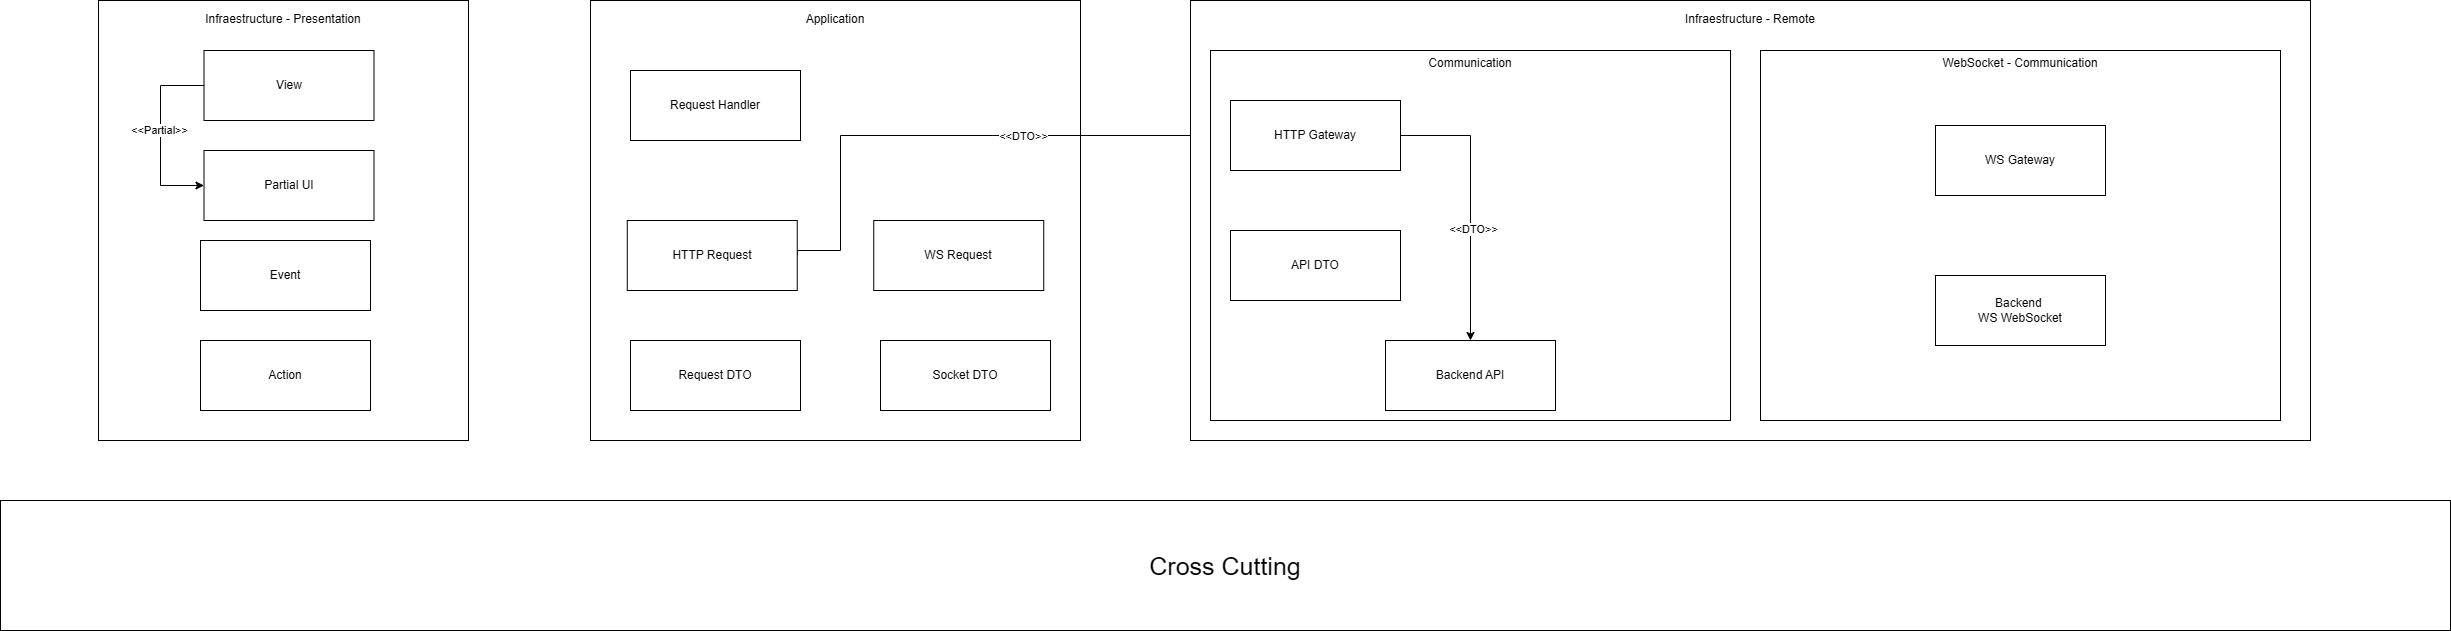

The diagram above was exported from draw.io. Its source (the exported page's mxGraphModel, read from the mxfile embedded in the PNG):
<mxGraphModel dx="3402" dy="1405" grid="1" gridSize="10" guides="1" tooltips="1" connect="1" arrows="1" fold="1" page="1" pageScale="1" pageWidth="827" pageHeight="1169" math="0" shadow="0">
  <root>
    <mxCell id="J70QXkqX8UeqaDjrJa6x-0" />
    <mxCell id="J70QXkqX8UeqaDjrJa6x-1" parent="J70QXkqX8UeqaDjrJa6x-0" />
    <mxCell id="WMiemtYg8V2WkI8MTc7O-6" parent="J70QXkqX8UeqaDjrJa6x-1" style="rounded=0;whiteSpace=wrap;html=1;align=center;" value="Infraestructure - Presentation&lt;div&gt;&lt;br&gt;&lt;/div&gt;&lt;div&gt;&lt;br&gt;&lt;/div&gt;&lt;div&gt;&lt;br&gt;&lt;/div&gt;&lt;div&gt;&lt;br&gt;&lt;/div&gt;&lt;div&gt;&lt;br&gt;&lt;/div&gt;&lt;div&gt;&lt;br&gt;&lt;/div&gt;&lt;div&gt;&lt;br&gt;&lt;/div&gt;&lt;div&gt;&lt;br&gt;&lt;/div&gt;&lt;div&gt;&lt;br&gt;&lt;/div&gt;&lt;div&gt;&lt;br&gt;&lt;/div&gt;&lt;div&gt;&lt;br&gt;&lt;/div&gt;&lt;div&gt;&lt;br&gt;&lt;/div&gt;&lt;div&gt;&lt;br&gt;&lt;/div&gt;&lt;div&gt;&lt;br&gt;&lt;/div&gt;&lt;div&gt;&lt;br&gt;&lt;/div&gt;&lt;div&gt;&lt;br&gt;&lt;/div&gt;&lt;div&gt;&lt;br&gt;&lt;/div&gt;&lt;div&gt;&lt;br&gt;&lt;/div&gt;&lt;div&gt;&lt;br&gt;&lt;/div&gt;&lt;div&gt;&lt;br&gt;&lt;/div&gt;&lt;div&gt;&lt;br&gt;&lt;/div&gt;&lt;div&gt;&lt;br&gt;&lt;/div&gt;&lt;div&gt;&lt;br&gt;&lt;/div&gt;&lt;div&gt;&lt;br&gt;&lt;/div&gt;&lt;div&gt;&lt;br&gt;&lt;/div&gt;&lt;div&gt;&lt;br&gt;&lt;/div&gt;&lt;div&gt;&lt;br&gt;&lt;/div&gt;&lt;div&gt;&amp;nbsp;&lt;/div&gt;" vertex="1">
      <mxGeometry height="440" width="370" x="28" y="80" as="geometry" />
    </mxCell>
    <mxCell id="WMiemtYg8V2WkI8MTc7O-7" parent="J70QXkqX8UeqaDjrJa6x-1" style="rounded=0;whiteSpace=wrap;html=1;align=center;fontSize=25;" value="&lt;div&gt;Cross Cutting&lt;/div&gt;" vertex="1">
      <mxGeometry height="130" width="2450" x="-70" y="580" as="geometry" />
    </mxCell>
    <mxCell id="WMiemtYg8V2WkI8MTc7O-57" edge="1" parent="J70QXkqX8UeqaDjrJa6x-1" source="WMiemtYg8V2WkI8MTc7O-8" style="edgeStyle=orthogonalEdgeStyle;rounded=0;orthogonalLoop=1;jettySize=auto;html=1;entryX=0;entryY=0.5;entryDx=0;entryDy=0;exitX=0;exitY=0.5;exitDx=0;exitDy=0;" target="WMiemtYg8V2WkI8MTc7O-35">
      <mxGeometry relative="1" as="geometry">
        <Array as="points">
          <mxPoint x="90" y="165" />
          <mxPoint x="90" y="265" />
        </Array>
      </mxGeometry>
    </mxCell>
    <mxCell id="WMiemtYg8V2WkI8MTc7O-58" connectable="0" parent="WMiemtYg8V2WkI8MTc7O-57" style="edgeLabel;html=1;align=center;verticalAlign=middle;resizable=0;points=[];" value="&amp;lt;&amp;lt;Partial&amp;gt;&amp;gt;" vertex="1">
      <mxGeometry relative="1" x="-0.077" y="-2" as="geometry">
        <mxPoint as="offset" />
      </mxGeometry>
    </mxCell>
    <mxCell id="WMiemtYg8V2WkI8MTc7O-8" parent="J70QXkqX8UeqaDjrJa6x-1" style="rounded=0;whiteSpace=wrap;html=1;align=center;" value="View" vertex="1">
      <mxGeometry height="70" width="170" x="133.5" y="130" as="geometry" />
    </mxCell>
    <mxCell id="WMiemtYg8V2WkI8MTc7O-35" parent="J70QXkqX8UeqaDjrJa6x-1" style="rounded=0;whiteSpace=wrap;html=1;align=center;" value="Partial UI" vertex="1">
      <mxGeometry height="70" width="170" x="133.5" y="230" as="geometry" />
    </mxCell>
    <mxCell id="WMiemtYg8V2WkI8MTc7O-36" parent="J70QXkqX8UeqaDjrJa6x-1" style="rounded=0;whiteSpace=wrap;html=1;align=center;" value="Event" vertex="1">
      <mxGeometry height="70" width="170" x="130" y="320" as="geometry" />
    </mxCell>
    <mxCell id="WMiemtYg8V2WkI8MTc7O-37" parent="J70QXkqX8UeqaDjrJa6x-1" style="rounded=0;whiteSpace=wrap;html=1;align=center;" value="Action" vertex="1">
      <mxGeometry height="70" width="170" x="130" y="420" as="geometry" />
    </mxCell>
    <mxCell id="WMiemtYg8V2WkI8MTc7O-38" parent="J70QXkqX8UeqaDjrJa6x-1" style="rounded=0;whiteSpace=wrap;html=1;align=center;" value="Application&lt;div&gt;&lt;br&gt;&lt;/div&gt;&lt;div&gt;&lt;br&gt;&lt;/div&gt;&lt;div&gt;&lt;br&gt;&lt;/div&gt;&lt;div&gt;&lt;br&gt;&lt;/div&gt;&lt;div&gt;&lt;br&gt;&lt;/div&gt;&lt;div&gt;&lt;br&gt;&lt;/div&gt;&lt;div&gt;&lt;br&gt;&lt;/div&gt;&lt;div&gt;&lt;br&gt;&lt;/div&gt;&lt;div&gt;&lt;br&gt;&lt;/div&gt;&lt;div&gt;&lt;br&gt;&lt;/div&gt;&lt;div&gt;&lt;br&gt;&lt;/div&gt;&lt;div&gt;&lt;br&gt;&lt;/div&gt;&lt;div&gt;&lt;br&gt;&lt;/div&gt;&lt;div&gt;&lt;br&gt;&lt;/div&gt;&lt;div&gt;&lt;br&gt;&lt;/div&gt;&lt;div&gt;&lt;br&gt;&lt;/div&gt;&lt;div&gt;&lt;br&gt;&lt;/div&gt;&lt;div&gt;&lt;br&gt;&lt;/div&gt;&lt;div&gt;&lt;br&gt;&lt;/div&gt;&lt;div&gt;&lt;br&gt;&lt;/div&gt;&lt;div&gt;&lt;br&gt;&lt;/div&gt;&lt;div&gt;&lt;br&gt;&lt;/div&gt;&lt;div&gt;&lt;br&gt;&lt;/div&gt;&lt;div&gt;&lt;br&gt;&lt;/div&gt;&lt;div&gt;&lt;br&gt;&lt;/div&gt;&lt;div&gt;&lt;br&gt;&lt;/div&gt;&lt;div&gt;&lt;br&gt;&lt;/div&gt;&lt;div&gt;&amp;nbsp;&lt;/div&gt;" vertex="1">
      <mxGeometry height="440" width="490" x="520" y="80" as="geometry" />
    </mxCell>
    <mxCell id="WMiemtYg8V2WkI8MTc7O-43" parent="J70QXkqX8UeqaDjrJa6x-1" style="rounded=0;whiteSpace=wrap;html=1;align=center;" value="Request Handler" vertex="1">
      <mxGeometry height="70" width="170" x="560" y="150" as="geometry" />
    </mxCell>
    <mxCell id="RVrG7V1gd4-JWSa_4muX-0" edge="1" parent="J70QXkqX8UeqaDjrJa6x-1" source="WMiemtYg8V2WkI8MTc7O-44" style="edgeStyle=orthogonalEdgeStyle;rounded=0;orthogonalLoop=1;jettySize=auto;html=1;exitX=1;exitY=0.5;exitDx=0;exitDy=0;entryX=0;entryY=0.5;entryDx=0;entryDy=0;" target="WMiemtYg8V2WkI8MTc7O-51">
      <mxGeometry relative="1" as="geometry">
        <Array as="points">
          <mxPoint x="727" y="330" />
          <mxPoint x="770" y="330" />
          <mxPoint x="770" y="215" />
        </Array>
      </mxGeometry>
    </mxCell>
    <mxCell id="RVrG7V1gd4-JWSa_4muX-1" connectable="0" parent="RVrG7V1gd4-JWSa_4muX-0" style="edgeLabel;html=1;align=center;verticalAlign=middle;resizable=0;points=[];" value="&amp;lt;&amp;lt;DTO&amp;gt;&amp;gt;" vertex="1">
      <mxGeometry relative="1" x="0.2476" as="geometry">
        <mxPoint as="offset" />
      </mxGeometry>
    </mxCell>
    <mxCell id="WMiemtYg8V2WkI8MTc7O-44" parent="J70QXkqX8UeqaDjrJa6x-1" style="rounded=0;whiteSpace=wrap;html=1;align=center;" value="HTTP Request" vertex="1">
      <mxGeometry height="70" width="170" x="556.75" y="300" as="geometry" />
    </mxCell>
    <mxCell id="WMiemtYg8V2WkI8MTc7O-45" parent="J70QXkqX8UeqaDjrJa6x-1" style="rounded=0;whiteSpace=wrap;html=1;align=center;" value="Request DTO" vertex="1">
      <mxGeometry height="70" width="170" x="560" y="420" as="geometry" />
    </mxCell>
    <mxCell id="WMiemtYg8V2WkI8MTc7O-47" parent="J70QXkqX8UeqaDjrJa6x-1" style="rounded=0;whiteSpace=wrap;html=1;align=center;" value="WS Request" vertex="1">
      <mxGeometry height="70" width="170" x="803.25" y="300" as="geometry" />
    </mxCell>
    <mxCell id="WMiemtYg8V2WkI8MTc7O-48" parent="J70QXkqX8UeqaDjrJa6x-1" style="rounded=0;whiteSpace=wrap;html=1;align=center;" value="Socket DTO" vertex="1">
      <mxGeometry height="70" width="170" x="810" y="420" as="geometry" />
    </mxCell>
    <mxCell id="WMiemtYg8V2WkI8MTc7O-49" parent="J70QXkqX8UeqaDjrJa6x-1" style="rounded=0;whiteSpace=wrap;html=1;align=center;" value="Infraestructure - Remote&lt;div&gt;&lt;br&gt;&lt;/div&gt;&lt;div&gt;&lt;br&gt;&lt;/div&gt;&lt;div&gt;&lt;br&gt;&lt;/div&gt;&lt;div&gt;&lt;br&gt;&lt;/div&gt;&lt;div&gt;&lt;br&gt;&lt;/div&gt;&lt;div&gt;&lt;br&gt;&lt;/div&gt;&lt;div&gt;&lt;br&gt;&lt;/div&gt;&lt;div&gt;&lt;br&gt;&lt;/div&gt;&lt;div&gt;&lt;br&gt;&lt;/div&gt;&lt;div&gt;&lt;br&gt;&lt;/div&gt;&lt;div&gt;&lt;br&gt;&lt;/div&gt;&lt;div&gt;&lt;br&gt;&lt;/div&gt;&lt;div&gt;&lt;br&gt;&lt;/div&gt;&lt;div&gt;&lt;br&gt;&lt;/div&gt;&lt;div&gt;&lt;br&gt;&lt;/div&gt;&lt;div&gt;&lt;br&gt;&lt;/div&gt;&lt;div&gt;&lt;br&gt;&lt;/div&gt;&lt;div&gt;&lt;br&gt;&lt;/div&gt;&lt;div&gt;&lt;br&gt;&lt;/div&gt;&lt;div&gt;&lt;br&gt;&lt;/div&gt;&lt;div&gt;&lt;br&gt;&lt;/div&gt;&lt;div&gt;&lt;br&gt;&lt;/div&gt;&lt;div&gt;&lt;br&gt;&lt;/div&gt;&lt;div&gt;&lt;br&gt;&lt;/div&gt;&lt;div&gt;&lt;br&gt;&lt;/div&gt;&lt;div&gt;&lt;br&gt;&lt;/div&gt;&lt;div&gt;&lt;br&gt;&lt;/div&gt;&lt;div&gt;&amp;nbsp;&lt;/div&gt;" vertex="1">
      <mxGeometry height="440" width="1120" x="1120" y="80" as="geometry" />
    </mxCell>
    <mxCell id="WMiemtYg8V2WkI8MTc7O-50" parent="J70QXkqX8UeqaDjrJa6x-1" style="rounded=0;whiteSpace=wrap;html=1;align=center;" value="Communication&lt;div&gt;&lt;br&gt;&lt;/div&gt;&lt;div&gt;&lt;br&gt;&lt;/div&gt;&lt;div&gt;&lt;br&gt;&lt;/div&gt;&lt;div&gt;&lt;br&gt;&lt;/div&gt;&lt;div&gt;&lt;br&gt;&lt;/div&gt;&lt;div&gt;&lt;br&gt;&lt;/div&gt;&lt;div&gt;&lt;br&gt;&lt;/div&gt;&lt;div&gt;&lt;br&gt;&lt;/div&gt;&lt;div&gt;&lt;br&gt;&lt;/div&gt;&lt;div&gt;&lt;br&gt;&lt;/div&gt;&lt;div&gt;&lt;br&gt;&lt;/div&gt;&lt;div&gt;&lt;br&gt;&lt;/div&gt;&lt;div&gt;&lt;br&gt;&lt;/div&gt;&lt;div&gt;&lt;br&gt;&lt;/div&gt;&lt;div&gt;&lt;br&gt;&lt;/div&gt;&lt;div&gt;&lt;br&gt;&lt;/div&gt;&lt;div&gt;&lt;br&gt;&lt;/div&gt;&lt;div&gt;&lt;br&gt;&lt;/div&gt;&lt;div&gt;&lt;br&gt;&lt;/div&gt;&lt;div&gt;&lt;br&gt;&lt;/div&gt;&lt;div&gt;&lt;br&gt;&lt;/div&gt;&lt;div&gt;&lt;br&gt;&lt;/div&gt;&lt;div&gt;&lt;br&gt;&lt;/div&gt;&lt;div&gt;&lt;br&gt;&lt;/div&gt;" vertex="1">
      <mxGeometry height="370" width="520" x="1140" y="130" as="geometry" />
    </mxCell>
    <mxCell id="RVrG7V1gd4-JWSa_4muX-2" edge="1" parent="J70QXkqX8UeqaDjrJa6x-1" source="WMiemtYg8V2WkI8MTc7O-51" style="edgeStyle=orthogonalEdgeStyle;rounded=0;orthogonalLoop=1;jettySize=auto;html=1;exitX=1;exitY=0.5;exitDx=0;exitDy=0;" target="WMiemtYg8V2WkI8MTc7O-53">
      <mxGeometry relative="1" as="geometry" />
    </mxCell>
    <mxCell id="RVrG7V1gd4-JWSa_4muX-3" connectable="0" parent="RVrG7V1gd4-JWSa_4muX-2" style="edgeLabel;html=1;align=center;verticalAlign=middle;resizable=0;points=[];" value="&amp;lt;&amp;lt;DTO&amp;gt;&amp;gt;" vertex="1">
      <mxGeometry relative="1" x="0.1842" y="2" as="geometry">
        <mxPoint as="offset" />
      </mxGeometry>
    </mxCell>
    <mxCell id="WMiemtYg8V2WkI8MTc7O-51" parent="J70QXkqX8UeqaDjrJa6x-1" style="rounded=0;whiteSpace=wrap;html=1;align=center;" value="HTTP Gateway" vertex="1">
      <mxGeometry height="70" width="170" x="1160" y="180" as="geometry" />
    </mxCell>
    <mxCell id="WMiemtYg8V2WkI8MTc7O-52" parent="J70QXkqX8UeqaDjrJa6x-1" style="rounded=0;whiteSpace=wrap;html=1;align=center;" value="API DTO" vertex="1">
      <mxGeometry height="70" width="170" x="1160" y="310" as="geometry" />
    </mxCell>
    <mxCell id="WMiemtYg8V2WkI8MTc7O-53" parent="J70QXkqX8UeqaDjrJa6x-1" style="rounded=0;whiteSpace=wrap;html=1;align=center;" value="Backend API" vertex="1">
      <mxGeometry height="70" width="170" x="1315" y="420" as="geometry" />
    </mxCell>
    <mxCell id="WMiemtYg8V2WkI8MTc7O-54" parent="J70QXkqX8UeqaDjrJa6x-1" style="rounded=0;whiteSpace=wrap;html=1;align=center;" value="WebSocket - Communication&lt;div&gt;&lt;br&gt;&lt;/div&gt;&lt;div&gt;&lt;br&gt;&lt;/div&gt;&lt;div&gt;&lt;br&gt;&lt;/div&gt;&lt;div&gt;&lt;br&gt;&lt;/div&gt;&lt;div&gt;&lt;br&gt;&lt;/div&gt;&lt;div&gt;&lt;br&gt;&lt;/div&gt;&lt;div&gt;&lt;br&gt;&lt;/div&gt;&lt;div&gt;&lt;br&gt;&lt;/div&gt;&lt;div&gt;&lt;br&gt;&lt;/div&gt;&lt;div&gt;&lt;br&gt;&lt;/div&gt;&lt;div&gt;&lt;br&gt;&lt;/div&gt;&lt;div&gt;&lt;br&gt;&lt;/div&gt;&lt;div&gt;&lt;br&gt;&lt;/div&gt;&lt;div&gt;&lt;br&gt;&lt;/div&gt;&lt;div&gt;&lt;br&gt;&lt;/div&gt;&lt;div&gt;&lt;br&gt;&lt;/div&gt;&lt;div&gt;&lt;br&gt;&lt;/div&gt;&lt;div&gt;&lt;br&gt;&lt;/div&gt;&lt;div&gt;&lt;br&gt;&lt;/div&gt;&lt;div&gt;&lt;br&gt;&lt;/div&gt;&lt;div&gt;&lt;br&gt;&lt;/div&gt;&lt;div&gt;&lt;br&gt;&lt;/div&gt;&lt;div&gt;&lt;br&gt;&lt;/div&gt;&lt;div&gt;&lt;br&gt;&lt;/div&gt;" vertex="1">
      <mxGeometry height="370" width="520" x="1690" y="130" as="geometry" />
    </mxCell>
    <mxCell id="WMiemtYg8V2WkI8MTc7O-55" parent="J70QXkqX8UeqaDjrJa6x-1" style="rounded=0;whiteSpace=wrap;html=1;align=center;" value="WS Gateway" vertex="1">
      <mxGeometry height="70" width="170" x="1865" y="205" as="geometry" />
    </mxCell>
    <mxCell id="WMiemtYg8V2WkI8MTc7O-56" parent="J70QXkqX8UeqaDjrJa6x-1" style="rounded=0;whiteSpace=wrap;html=1;align=center;" value="Backend&amp;nbsp;&lt;div&gt;WS WebSocket&lt;/div&gt;" vertex="1">
      <mxGeometry height="70" width="170" x="1865" y="355" as="geometry" />
    </mxCell>
  </root>
</mxGraphModel>